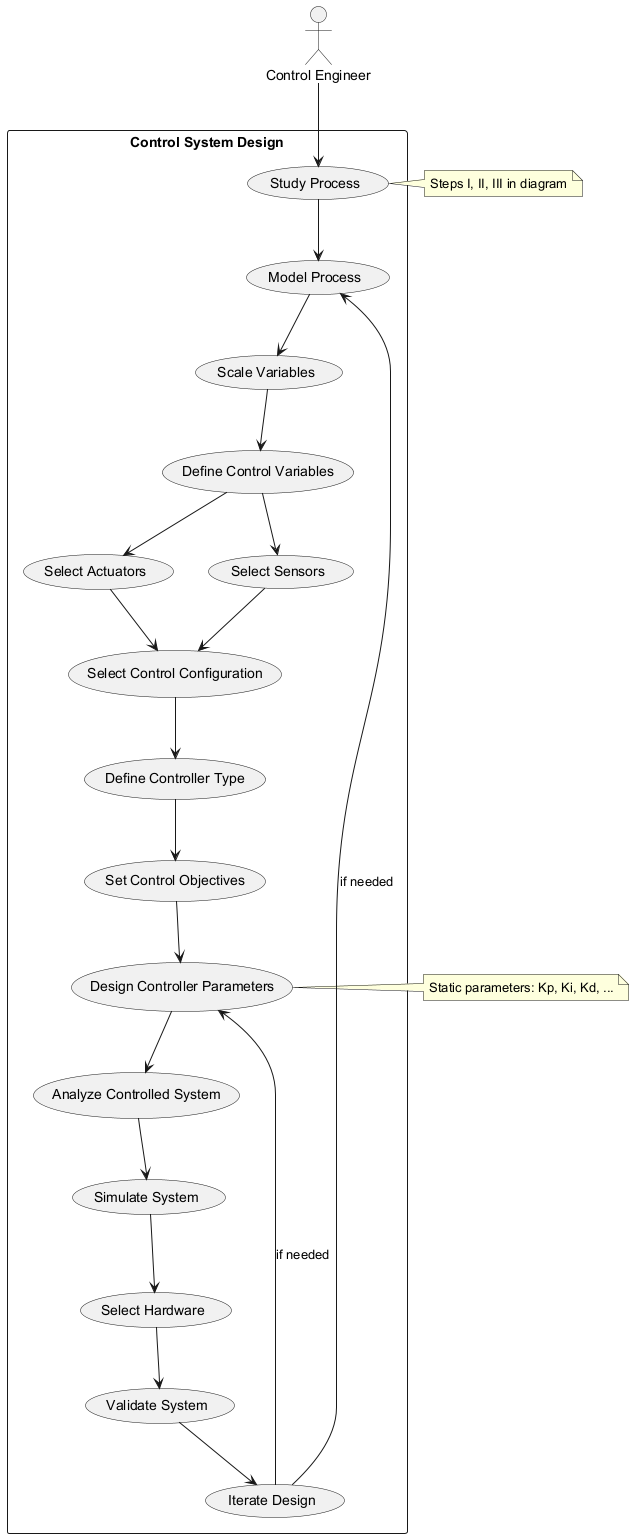

The diagram above was rendered by PlantUML. Its source (embedded in the PNG):
@startuml
actor "Control Engineer" as CE

rectangle "Control System Design" {
  usecase "Study Process" as UC1
  usecase "Model Process" as UC2
  usecase "Scale Variables" as UC3
  usecase "Define Control Variables" as UC4
  usecase "Select Actuators" as UC5
  usecase "Select Sensors" as UC6
  usecase "Select Control Configuration" as UC7
  usecase "Define Controller Type" as UC8
  usecase "Set Control Objectives" as UC9
  usecase "Design Controller Parameters" as UC10
  usecase "Analyze Controlled System" as UC11
  usecase "Simulate System" as UC12
  usecase "Select Hardware" as UC13
  usecase "Validate System" as UC14
  usecase "Iterate Design" as UC15
}

CE --> UC1
UC1 --> UC2
UC2 --> UC3
UC3 --> UC4
UC4 --> UC5
UC4 --> UC6
UC5 --> UC7
UC6 --> UC7
UC7 --> UC8
UC8 --> UC9
UC9 --> UC10
UC10 --> UC11
UC11 --> UC12
UC12 --> UC13
UC13 --> UC14
UC14 --> UC15
UC15 --> UC2 : if needed
UC15 --> UC10 : if needed

note right of UC1
  Steps I, II, III in diagram
end note

note right of UC10
  Static parameters: Kp, Ki, Kd, ...
end note
@enduml